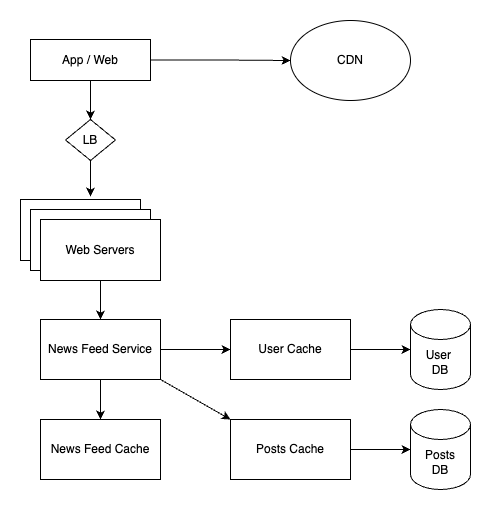

The diagram above was exported from draw.io. Its source (the exported page's mxGraphModel, read from the mxfile embedded in the PNG):
<mxGraphModel dx="984" dy="659" grid="1" gridSize="10" guides="1" tooltips="1" connect="1" arrows="1" fold="1" page="1" pageScale="1" pageWidth="850" pageHeight="1100" math="0" shadow="0">
  <root>
    <mxCell id="0" />
    <mxCell id="1" parent="0" />
    <mxCell id="ewaFHARDGmRmeSsp8WUu-257" style="edgeStyle=orthogonalEdgeStyle;rounded=0;orthogonalLoop=1;jettySize=auto;html=1;entryX=0.5;entryY=0;entryDx=0;entryDy=0;" edge="1" parent="1" source="ewaFHARDGmRmeSsp8WUu-248" target="ewaFHARDGmRmeSsp8WUu-254">
      <mxGeometry relative="1" as="geometry" />
    </mxCell>
    <mxCell id="ewaFHARDGmRmeSsp8WUu-309" style="edgeStyle=orthogonalEdgeStyle;rounded=0;orthogonalLoop=1;jettySize=auto;html=1;entryX=0;entryY=0.5;entryDx=0;entryDy=0;" edge="1" parent="1" source="ewaFHARDGmRmeSsp8WUu-248" target="ewaFHARDGmRmeSsp8WUu-308">
      <mxGeometry relative="1" as="geometry" />
    </mxCell>
    <mxCell id="ewaFHARDGmRmeSsp8WUu-248" value="App / Web" style="rounded=0;whiteSpace=wrap;html=1;" vertex="1" parent="1">
      <mxGeometry x="200" y="40" width="120" height="41" as="geometry" />
    </mxCell>
    <mxCell id="ewaFHARDGmRmeSsp8WUu-249" value="" style="rounded=0;whiteSpace=wrap;html=1;" vertex="1" parent="1">
      <mxGeometry x="190" y="200" width="120" height="61" as="geometry" />
    </mxCell>
    <mxCell id="ewaFHARDGmRmeSsp8WUu-250" value="" style="rounded=0;whiteSpace=wrap;html=1;" vertex="1" parent="1">
      <mxGeometry x="200" y="210" width="120" height="61" as="geometry" />
    </mxCell>
    <mxCell id="ewaFHARDGmRmeSsp8WUu-296" value="" style="edgeStyle=orthogonalEdgeStyle;rounded=0;orthogonalLoop=1;jettySize=auto;html=1;" edge="1" parent="1" source="ewaFHARDGmRmeSsp8WUu-251" target="ewaFHARDGmRmeSsp8WUu-295">
      <mxGeometry relative="1" as="geometry" />
    </mxCell>
    <mxCell id="ewaFHARDGmRmeSsp8WUu-251" value="Web Servers" style="rounded=0;whiteSpace=wrap;html=1;" vertex="1" parent="1">
      <mxGeometry x="210" y="220" width="120" height="61" as="geometry" />
    </mxCell>
    <mxCell id="ewaFHARDGmRmeSsp8WUu-254" value="LB" style="rhombus;whiteSpace=wrap;html=1;" vertex="1" parent="1">
      <mxGeometry x="235" y="120" width="50" height="41" as="geometry" />
    </mxCell>
    <mxCell id="ewaFHARDGmRmeSsp8WUu-284" style="edgeStyle=orthogonalEdgeStyle;rounded=0;orthogonalLoop=1;jettySize=auto;html=1;entryX=0.583;entryY=-0.049;entryDx=0;entryDy=0;entryPerimeter=0;" edge="1" parent="1" source="ewaFHARDGmRmeSsp8WUu-254" target="ewaFHARDGmRmeSsp8WUu-249">
      <mxGeometry relative="1" as="geometry" />
    </mxCell>
    <mxCell id="ewaFHARDGmRmeSsp8WUu-301" value="" style="edgeStyle=orthogonalEdgeStyle;rounded=0;orthogonalLoop=1;jettySize=auto;html=1;" edge="1" parent="1" source="ewaFHARDGmRmeSsp8WUu-295" target="ewaFHARDGmRmeSsp8WUu-300">
      <mxGeometry relative="1" as="geometry" />
    </mxCell>
    <mxCell id="ewaFHARDGmRmeSsp8WUu-302" value="" style="edgeStyle=orthogonalEdgeStyle;rounded=0;orthogonalLoop=1;jettySize=auto;html=1;" edge="1" parent="1" source="ewaFHARDGmRmeSsp8WUu-295" target="ewaFHARDGmRmeSsp8WUu-297">
      <mxGeometry relative="1" as="geometry" />
    </mxCell>
    <mxCell id="ewaFHARDGmRmeSsp8WUu-295" value="News Feed Service" style="rounded=0;whiteSpace=wrap;html=1;" vertex="1" parent="1">
      <mxGeometry x="210" y="320" width="120" height="60" as="geometry" />
    </mxCell>
    <mxCell id="ewaFHARDGmRmeSsp8WUu-306" value="" style="edgeStyle=orthogonalEdgeStyle;rounded=0;orthogonalLoop=1;jettySize=auto;html=1;" edge="1" parent="1" source="ewaFHARDGmRmeSsp8WUu-297" target="ewaFHARDGmRmeSsp8WUu-304">
      <mxGeometry relative="1" as="geometry" />
    </mxCell>
    <mxCell id="ewaFHARDGmRmeSsp8WUu-297" value="User Cache" style="rounded=0;whiteSpace=wrap;html=1;" vertex="1" parent="1">
      <mxGeometry x="400" y="320" width="120" height="60" as="geometry" />
    </mxCell>
    <mxCell id="ewaFHARDGmRmeSsp8WUu-307" value="" style="edgeStyle=orthogonalEdgeStyle;rounded=0;orthogonalLoop=1;jettySize=auto;html=1;" edge="1" parent="1" source="ewaFHARDGmRmeSsp8WUu-299" target="ewaFHARDGmRmeSsp8WUu-305">
      <mxGeometry relative="1" as="geometry" />
    </mxCell>
    <mxCell id="ewaFHARDGmRmeSsp8WUu-299" value="Posts Cache" style="rounded=0;whiteSpace=wrap;html=1;" vertex="1" parent="1">
      <mxGeometry x="400" y="420" width="120" height="60" as="geometry" />
    </mxCell>
    <mxCell id="ewaFHARDGmRmeSsp8WUu-300" value="News Feed Cache" style="rounded=0;whiteSpace=wrap;html=1;" vertex="1" parent="1">
      <mxGeometry x="210" y="420" width="120" height="60" as="geometry" />
    </mxCell>
    <mxCell id="ewaFHARDGmRmeSsp8WUu-303" value="" style="endArrow=classic;html=1;rounded=0;exitX=1;exitY=1;exitDx=0;exitDy=0;entryX=0;entryY=0;entryDx=0;entryDy=0;" edge="1" parent="1" source="ewaFHARDGmRmeSsp8WUu-295" target="ewaFHARDGmRmeSsp8WUu-299">
      <mxGeometry width="50" height="50" relative="1" as="geometry">
        <mxPoint x="360" y="530" as="sourcePoint" />
        <mxPoint x="410" y="480" as="targetPoint" />
      </mxGeometry>
    </mxCell>
    <mxCell id="ewaFHARDGmRmeSsp8WUu-304" value="User&amp;nbsp;&lt;div&gt;DB&lt;/div&gt;" style="shape=cylinder3;whiteSpace=wrap;html=1;boundedLbl=1;backgroundOutline=1;size=15;" vertex="1" parent="1">
      <mxGeometry x="580" y="310" width="60" height="80" as="geometry" />
    </mxCell>
    <mxCell id="ewaFHARDGmRmeSsp8WUu-305" value="Posts&lt;div&gt;DB&lt;/div&gt;" style="shape=cylinder3;whiteSpace=wrap;html=1;boundedLbl=1;backgroundOutline=1;size=15;" vertex="1" parent="1">
      <mxGeometry x="580" y="410" width="60" height="80" as="geometry" />
    </mxCell>
    <mxCell id="ewaFHARDGmRmeSsp8WUu-308" value="CDN" style="ellipse;whiteSpace=wrap;html=1;" vertex="1" parent="1">
      <mxGeometry x="460" y="21" width="120" height="80" as="geometry" />
    </mxCell>
  </root>
</mxGraphModel>